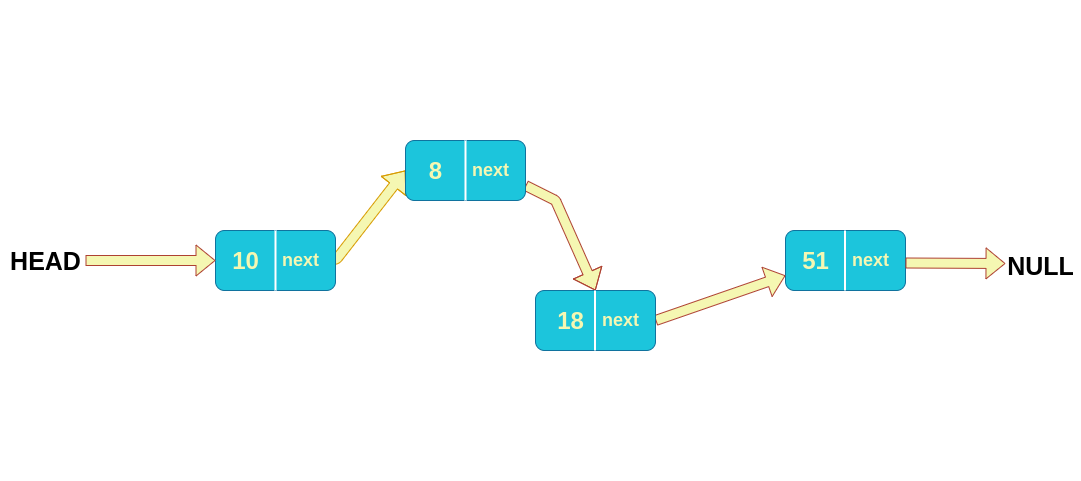

The diagram above was exported from draw.io. Its source (the exported page's mxGraphModel, read from the mxfile embedded in the PNG):
<mxGraphModel dx="2107" dy="477" grid="1" gridSize="10" guides="1" tooltips="1" connect="1" arrows="1" fold="1" page="1" pageScale="1" pageWidth="1169" pageHeight="827" background="#FFFFFF" math="0" shadow="0">
  <root>
    <mxCell id="0" />
    <mxCell id="1" parent="0" />
    <mxCell id="vftzD8SAyn0HuIIqgvSv-5" value="" style="rounded=1;whiteSpace=wrap;html=1;strokeColor=#10739e;fillColor=#1cc5dc;" vertex="1" parent="1">
      <mxGeometry x="690" y="240" width="120" height="60" as="geometry" />
    </mxCell>
    <mxCell id="vftzD8SAyn0HuIIqgvSv-7" value="" style="shape=flexArrow;endArrow=classic;html=1;entryX=0;entryY=0.5;entryDx=0;entryDy=0;strokeColor=#d79b00;fillColor=#f5f7b2;" edge="1" parent="1">
      <mxGeometry width="50" height="50" relative="1" as="geometry">
        <mxPoint x="210" y="250" as="sourcePoint" />
        <mxPoint x="310" y="180" as="targetPoint" />
        <Array as="points">
          <mxPoint x="240" y="270" />
        </Array>
      </mxGeometry>
    </mxCell>
    <mxCell id="vftzD8SAyn0HuIIqgvSv-8" value="" style="shape=flexArrow;endArrow=classic;html=1;entryX=0.5;entryY=0;entryDx=0;entryDy=0;strokeColor=#ae4132;fillColor=#f5f7b2;exitX=1;exitY=0.75;exitDx=0;exitDy=0;" edge="1" parent="1" source="vftzD8SAyn0HuIIqgvSv-28">
      <mxGeometry width="50" height="50" relative="1" as="geometry">
        <mxPoint x="430" y="210" as="sourcePoint" />
        <mxPoint x="500" y="300" as="targetPoint" />
        <Array as="points">
          <mxPoint x="460" y="210" />
        </Array>
      </mxGeometry>
    </mxCell>
    <mxCell id="vftzD8SAyn0HuIIqgvSv-9" value="" style="shape=flexArrow;endArrow=classic;html=1;entryX=0;entryY=0.75;entryDx=0;entryDy=0;strokeColor=#ae4132;fillColor=#f5f7b2;" edge="1" parent="1" target="vftzD8SAyn0HuIIqgvSv-5">
      <mxGeometry width="50" height="50" relative="1" as="geometry">
        <mxPoint x="560" y="330" as="sourcePoint" />
        <mxPoint x="630" y="390" as="targetPoint" />
      </mxGeometry>
    </mxCell>
    <mxCell id="vftzD8SAyn0HuIIqgvSv-22" value="" style="endArrow=none;html=1;strokeWidth=2;exitX=0.5;exitY=1;exitDx=0;exitDy=0;entryX=0.5;entryY=0;entryDx=0;entryDy=0;strokeColor=#FFFFFF;startArrow=none;" edge="1" parent="1" source="vftzD8SAyn0HuIIqgvSv-30">
      <mxGeometry width="50" height="50" relative="1" as="geometry">
        <mxPoint x="180" y="300" as="sourcePoint" />
        <mxPoint x="180" y="240" as="targetPoint" />
      </mxGeometry>
    </mxCell>
    <mxCell id="vftzD8SAyn0HuIIqgvSv-23" value="" style="endArrow=none;html=1;strokeWidth=2;entryX=0.5;entryY=0;entryDx=0;entryDy=0;strokeColor=#FFFFFF;exitX=0.5;exitY=1;exitDx=0;exitDy=0;startArrow=none;" edge="1" parent="1" source="vftzD8SAyn0HuIIqgvSv-28">
      <mxGeometry width="50" height="50" relative="1" as="geometry">
        <mxPoint x="370" y="210" as="sourcePoint" />
        <mxPoint x="370" y="150" as="targetPoint" />
      </mxGeometry>
    </mxCell>
    <mxCell id="vftzD8SAyn0HuIIqgvSv-24" value="" style="endArrow=none;html=1;strokeWidth=2;entryX=0.5;entryY=0;entryDx=0;entryDy=0;strokeColor=#FFFFFF;" edge="1" parent="1">
      <mxGeometry width="50" height="50" relative="1" as="geometry">
        <mxPoint x="499.5" y="360" as="sourcePoint" />
        <mxPoint x="499.5" y="300" as="targetPoint" />
      </mxGeometry>
    </mxCell>
    <mxCell id="vftzD8SAyn0HuIIqgvSv-25" value="" style="endArrow=none;html=1;strokeWidth=2;entryX=0.5;entryY=0;entryDx=0;entryDy=0;strokeColor=#FFFFFF;" edge="1" parent="1">
      <mxGeometry width="50" height="50" relative="1" as="geometry">
        <mxPoint x="749.5" y="300" as="sourcePoint" />
        <mxPoint x="749.5" y="240" as="targetPoint" />
      </mxGeometry>
    </mxCell>
    <mxCell id="vftzD8SAyn0HuIIqgvSv-26" value="" style="rounded=1;whiteSpace=wrap;html=1;strokeColor=#10739e;fillColor=#1cc5dc;" vertex="1" parent="1">
      <mxGeometry x="440" y="300" width="120" height="60" as="geometry" />
    </mxCell>
    <mxCell id="vftzD8SAyn0HuIIqgvSv-27" value="" style="endArrow=none;html=1;strokeWidth=2;entryX=0.5;entryY=0;entryDx=0;entryDy=0;strokeColor=#FFFFFF;" edge="1" parent="1">
      <mxGeometry width="50" height="50" relative="1" as="geometry">
        <mxPoint x="499.5" y="360" as="sourcePoint" />
        <mxPoint x="499.5" y="300" as="targetPoint" />
      </mxGeometry>
    </mxCell>
    <mxCell id="vftzD8SAyn0HuIIqgvSv-28" value="" style="rounded=1;whiteSpace=wrap;html=1;strokeColor=#10739e;fillColor=#1cc5dc;" vertex="1" parent="1">
      <mxGeometry x="310" y="150" width="120" height="60" as="geometry" />
    </mxCell>
    <mxCell id="vftzD8SAyn0HuIIqgvSv-29" value="" style="endArrow=none;html=1;strokeWidth=2;entryX=0.5;entryY=0;entryDx=0;entryDy=0;strokeColor=#FFFFFF;exitX=0.5;exitY=1;exitDx=0;exitDy=0;" edge="1" parent="1" target="vftzD8SAyn0HuIIqgvSv-28">
      <mxGeometry width="50" height="50" relative="1" as="geometry">
        <mxPoint x="370" y="210" as="sourcePoint" />
        <mxPoint x="370" y="150" as="targetPoint" />
      </mxGeometry>
    </mxCell>
    <mxCell id="vftzD8SAyn0HuIIqgvSv-30" value="" style="rounded=1;whiteSpace=wrap;html=1;strokeColor=#10739e;fillColor=#1cc5dc;" vertex="1" parent="1">
      <mxGeometry x="120" y="240" width="120" height="60" as="geometry" />
    </mxCell>
    <mxCell id="vftzD8SAyn0HuIIqgvSv-31" value="" style="endArrow=none;html=1;strokeWidth=2;exitX=0.5;exitY=1;exitDx=0;exitDy=0;entryX=0.5;entryY=0;entryDx=0;entryDy=0;strokeColor=#FFFFFF;" edge="1" parent="1" target="vftzD8SAyn0HuIIqgvSv-30">
      <mxGeometry width="50" height="50" relative="1" as="geometry">
        <mxPoint x="180" y="300" as="sourcePoint" />
        <mxPoint x="180" y="240" as="targetPoint" />
      </mxGeometry>
    </mxCell>
    <mxCell id="vftzD8SAyn0HuIIqgvSv-32" value="" style="shape=flexArrow;endArrow=classic;html=1;strokeColor=#ae4132;fillColor=#f5f7b2;" edge="1" parent="1">
      <mxGeometry width="50" height="50" relative="1" as="geometry">
        <mxPoint x="810" y="272.5" as="sourcePoint" />
        <mxPoint x="910" y="273" as="targetPoint" />
      </mxGeometry>
    </mxCell>
    <mxCell id="vftzD8SAyn0HuIIqgvSv-33" value="&lt;h1&gt;&lt;font color=&quot;#f5f7b2&quot;&gt;10&lt;/font&gt;&lt;/h1&gt;" style="text;html=1;resizable=0;autosize=1;align=center;verticalAlign=middle;points=[];fillColor=none;strokeColor=none;rounded=0;" vertex="1" parent="1">
      <mxGeometry x="130" y="245" width="40" height="50" as="geometry" />
    </mxCell>
    <mxCell id="vftzD8SAyn0HuIIqgvSv-34" value="&lt;h2&gt;&lt;font color=&quot;#f5f7b2&quot;&gt;next&lt;/font&gt;&lt;/h2&gt;" style="text;html=1;resizable=0;autosize=1;align=center;verticalAlign=middle;points=[];fillColor=none;strokeColor=none;rounded=0;" vertex="1" parent="1">
      <mxGeometry x="180" y="245" width="50" height="50" as="geometry" />
    </mxCell>
    <mxCell id="vftzD8SAyn0HuIIqgvSv-35" value="&lt;h2&gt;&lt;font color=&quot;#f5f7b2&quot;&gt;next&lt;/font&gt;&lt;/h2&gt;" style="text;html=1;resizable=0;autosize=1;align=center;verticalAlign=middle;points=[];fillColor=none;strokeColor=none;rounded=0;" vertex="1" parent="1">
      <mxGeometry x="370" y="155" width="50" height="50" as="geometry" />
    </mxCell>
    <mxCell id="vftzD8SAyn0HuIIqgvSv-36" value="&lt;h2&gt;&lt;font color=&quot;#f5f7b2&quot;&gt;next&lt;/font&gt;&lt;/h2&gt;" style="text;html=1;resizable=0;autosize=1;align=center;verticalAlign=middle;points=[];fillColor=none;strokeColor=none;rounded=0;" vertex="1" parent="1">
      <mxGeometry x="500" y="305" width="50" height="50" as="geometry" />
    </mxCell>
    <mxCell id="vftzD8SAyn0HuIIqgvSv-37" value="&lt;h2&gt;&lt;font color=&quot;#f5f7b2&quot;&gt;next&lt;/font&gt;&lt;/h2&gt;" style="text;html=1;resizable=0;autosize=1;align=center;verticalAlign=middle;points=[];fillColor=none;strokeColor=none;rounded=0;" vertex="1" parent="1">
      <mxGeometry x="750" y="245" width="50" height="50" as="geometry" />
    </mxCell>
    <mxCell id="vftzD8SAyn0HuIIqgvSv-38" value="&lt;h1&gt;&lt;font color=&quot;#f5f7b2&quot;&gt;8&lt;/font&gt;&lt;/h1&gt;" style="text;html=1;resizable=0;autosize=1;align=center;verticalAlign=middle;points=[];fillColor=none;strokeColor=none;rounded=0;" vertex="1" parent="1">
      <mxGeometry x="325" y="155" width="30" height="50" as="geometry" />
    </mxCell>
    <mxCell id="vftzD8SAyn0HuIIqgvSv-39" value="&lt;h1&gt;&lt;font color=&quot;#f5f7b2&quot;&gt;18&lt;/font&gt;&lt;/h1&gt;" style="text;html=1;resizable=0;autosize=1;align=center;verticalAlign=middle;points=[];fillColor=none;strokeColor=none;rounded=0;" vertex="1" parent="1">
      <mxGeometry x="455" y="305" width="40" height="50" as="geometry" />
    </mxCell>
    <mxCell id="vftzD8SAyn0HuIIqgvSv-40" value="&lt;h1&gt;&lt;font color=&quot;#f5f7b2&quot;&gt;51&lt;/font&gt;&lt;/h1&gt;" style="text;html=1;resizable=0;autosize=1;align=center;verticalAlign=middle;points=[];fillColor=none;strokeColor=none;rounded=0;" vertex="1" parent="1">
      <mxGeometry x="700" y="245" width="40" height="50" as="geometry" />
    </mxCell>
    <mxCell id="vftzD8SAyn0HuIIqgvSv-44" value="&lt;h1&gt;&lt;font style=&quot;font-size: 25px&quot;&gt;HEAD&lt;/font&gt;&lt;/h1&gt;" style="text;html=1;resizable=0;autosize=1;align=center;verticalAlign=middle;points=[];fillColor=none;strokeColor=none;rounded=0;" vertex="1" parent="1">
      <mxGeometry x="-95" y="245" width="90" height="50" as="geometry" />
    </mxCell>
    <mxCell id="vftzD8SAyn0HuIIqgvSv-51" value="" style="shape=flexArrow;endArrow=classic;html=1;entryX=0;entryY=0.5;entryDx=0;entryDy=0;strokeColor=#ae4132;fillColor=#f5f7b2;" edge="1" parent="1" target="vftzD8SAyn0HuIIqgvSv-30">
      <mxGeometry width="50" height="50" relative="1" as="geometry">
        <mxPoint x="-10" y="270" as="sourcePoint" />
        <mxPoint x="120" y="230" as="targetPoint" />
      </mxGeometry>
    </mxCell>
    <mxCell id="vftzD8SAyn0HuIIqgvSv-52" value="&lt;h1&gt;&lt;span style=&quot;font-size: 25px&quot;&gt;NULL&lt;/span&gt;&lt;/h1&gt;" style="text;html=1;resizable=0;autosize=1;align=center;verticalAlign=middle;points=[];fillColor=none;strokeColor=none;rounded=0;" vertex="1" parent="1">
      <mxGeometry x="905" y="250" width="80" height="50" as="geometry" />
    </mxCell>
    <mxCell id="vftzD8SAyn0HuIIqgvSv-54" value="&lt;h2&gt;&lt;font color=&quot;#ffffff&quot;&gt;1&lt;/font&gt;&lt;/h2&gt;" style="text;html=1;resizable=0;autosize=1;align=center;verticalAlign=middle;points=[];rounded=0;fillColor=#ffffff;" vertex="1" parent="1">
      <mxGeometry x="330" y="10" width="30" height="50" as="geometry" />
    </mxCell>
    <mxCell id="vftzD8SAyn0HuIIqgvSv-55" value="&lt;h2&gt;&lt;font color=&quot;#ffffff&quot;&gt;1&lt;/font&gt;&lt;/h2&gt;" style="text;html=1;resizable=0;autosize=1;align=center;verticalAlign=middle;points=[];rounded=0;fillColor=#ffffff;" vertex="1" parent="1">
      <mxGeometry x="480" y="440" width="30" height="50" as="geometry" />
    </mxCell>
  </root>
</mxGraphModel>